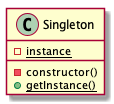

The diagram above was rendered by PlantUML. Its source (embedded in the PNG):
@startuml

class Singleton {
  -{static}instance
  -constructor()
  +{static}getInstance()
}

@enduml